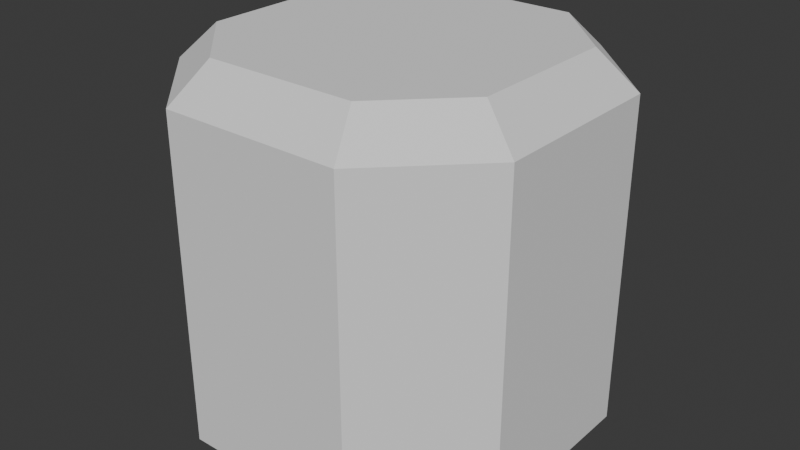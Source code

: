 # Source: Hardpoints.blend  (saved by Blender 4.5.90; exported with 4.5.12 LTS)
import bpy
from mathutils import Matrix  # noqa: F401  (used for matrix-valued properties, if any)

bpy.ops.wm.read_factory_settings(use_empty=True)
scene = bpy.context.scene
scene.name = 'Scene'

# ---- collections
col_collection = bpy.data.collections.new('Collection'); scene.collection.children.link(col_collection)

# ---- world
world_world = bpy.data.worlds.new('World'); scene.world = world_world
world_world.use_nodes = True; world_world.node_tree.nodes.clear()
_N = world_world.node_tree.nodes; _L = world_world.node_tree.links
n0 = _N.new('ShaderNodeOutputWorld'); n0.name = 'World Output'; n0.location = (200, 100)
n1 = _N.new('ShaderNodeBackground'); n1.name = 'Background'; n1.location = (-200, 100)
n1.inputs[0].default_value = (0.05088, 0.05088, 0.05088, 1.0)
_L.new(n1.outputs[0], n0.inputs[0])
n0.is_active_output = True
world_world.color = (0.05088, 0.05088, 0.05088)
world_world.sun_shadow_jitter_overblur = 0.0

# ---- meshes
me_cube_015 = bpy.data.meshes.new('Cube.015')
me_cube_015.from_pydata([(-0.5, -0.25, 0.5), (-0.25, -0.5, 0.5), (-0.25, 0.5, 0.5), (-0.5, 0.25, 0.5), (0.25, -0.5, 0.5), (0.5, -0.25, 0.5), (0.5, 0.25, 0.5), (0.25, 0.5, 0.5), (-0.2086, -0.4, -0.5), (-0.25, -0.5, -0.4), (-0.4, -0.2086, -0.5), (-0.5, -0.25, -0.4), (-0.4, 0.2086, -0.5), (-0.5, 0.25, -0.4), (-0.2086, 0.4, -0.5), (-0.25, 0.5, -0.4), (0.4, -0.2086, -0.5), (0.5, -0.25, -0.4), (0.2086, -0.4, -0.5), (0.25, -0.5, -0.4), (0.2086, 0.4, -0.5), (0.25, 0.5, -0.4), (0.4, 0.2086, -0.5), (0.5, 0.25, -0.4)], [], [(6, 7, 2, 3, 0, 1, 4, 5), (10, 8, 9, 11), (14, 12, 13, 15), (22, 20, 21, 23), (18, 16, 17, 19), (11, 13, 12, 10), (15, 21, 20, 14), (23, 17, 16, 22), (19, 9, 8, 18), (12, 14, 20, 22, 16, 18, 8, 10), (9, 1, 0, 11), (19, 4, 1, 9), (11, 0, 3, 13), (2, 15, 13, 3), (15, 2, 7, 21), (4, 19, 17, 5), (23, 6, 5, 17), (6, 23, 21, 7)])
_uv = me_cube_015.uv_layers.new(name='UVMap')
_uv.uv.foreach_set('vector', [0.625, 0.5625, 0.6566, 0.4691, 0.8125, 0.5, 0.875, 0.5625, 0.875, 0.6875, 0.8125, 0.75, 0.6566, 0.7809, 0.625, 0.6875, 0.1512, 0.6774, 0.2013, 0.7275, 0.1875, 0.75, 0.125, 0.6875, 0.2013, 0.5225, 0.1512, 0.5726, 0.125, 0.5625, 0.1875, 0.5, 0.355, 0.5692, 0.3234, 0.5047, 0.3724, 0.4691, 0.4, 0.5625, 0.3234, 0.7453, 0.355, 0.6808, 0.4, 0.6875, 0.3724, 0.7809, 0.125, 0.6875, 0.125, 0.5625, 0.1512, 0.5726, 0.1512, 0.6774, 0.1875, 0.5, 0.3724, 0.4691, 0.3234, 0.5047, 0.2013, 0.5225, 0.4, 0.5625, 0.4, 0.6875, 0.355, 0.6808, 0.355, 0.5692, 0.3724, 0.7809, 0.1875, 0.75, 0.2013, 0.7275, 0.3234, 0.7453, 0.1512, 0.5726, 0.2013, 0.5225, 0.3234, 0.5047, 0.355, 0.5692, 0.355, 0.6808, 0.3234, 0.7453, 0.2013, 0.7275, 0.1512, 0.6774, 0.4, 0.0, 0.625, 0.0, 0.625, 0.0625, 0.4, 0.0625, 0.3724, 0.7809, 0.6566, 0.7809, 0.625, 0.9375, 0.4, 0.9375, 0.4, 0.0625, 0.625, 0.0625, 0.625, 0.1875, 0.4, 0.1875, 0.625, 0.3125, 0.4, 0.3125, 0.4, 0.1875, 0.625, 0.1875, 0.4, 0.3125, 0.625, 0.3125, 0.6566, 0.4691, 0.3724, 0.4691, 0.6566, 0.7809, 0.3724, 0.7809, 0.4, 0.6875, 0.625, 0.6875, 0.4, 0.5625, 0.625, 0.5625, 0.625, 0.6875, 0.4, 0.6875, 0.625, 0.5625, 0.4, 0.5625, 0.3724, 0.4691, 0.6566, 0.4691])
me_cube_015.update()

# ---- objects
ob_classahardpoint = bpy.data.objects.new('ClassAHardPoint', me_cube_015)

# ---- transforms, parenting, visibility, modifiers, constraints
ob_classahardpoint.location = (0.0, 0.0, 0.0)
ob_classahardpoint.rotation_euler = (-3.142, -0.0, 0.0)

# ---- collection membership
col_collection.objects.link(ob_classahardpoint)

# ---- scene / render settings (as saved in the file)
scene.frame_start = 1; scene.frame_end = 250; scene.frame_set(1)
scene.render.engine = 'BLENDER_EEVEE_NEXT'
bpy.context.view_layer.update()

# ---- added for rendering (the .blend has no active camera and no usable light): camera, sun
cam_auto = bpy.data.cameras.new('AutoCamera')
cam_auto.lens = 50.0
cam_auto.sensor_width = 36.0
cam_auto.clip_end = 1000.0
ob_auto_camera = bpy.data.objects.new('AutoCamera', cam_auto)
scene.collection.objects.link(ob_auto_camera)
ob_auto_camera.location = (1.60254, -1.92304, 1.28203)
ob_auto_camera.rotation_euler = (1.09748, -7.21219e-08, 0.694738)
scene.camera = ob_auto_camera
light_auto_sun = bpy.data.lights.new('AutoSun', 'SUN')
light_auto_sun.energy = 3.0
light_auto_sun.angle = 0.0523599
ob_auto_sun = bpy.data.objects.new('AutoSun', light_auto_sun)
scene.collection.objects.link(ob_auto_sun)
ob_auto_sun.rotation_euler = (0.872665, 0.174533, 0.523599)
bpy.context.view_layer.update()
